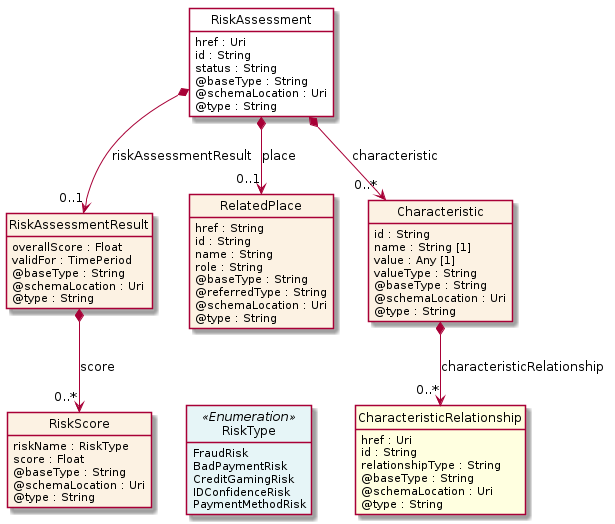

The diagram above was rendered by PlantUML. Its source (embedded in the PNG):
@startuml
hide circle
hide methods
hide stereotype
show <<Enumeration>> stereotype
skinparam class {
   BackgroundColor<<Enumeration>> #E6F5F7
   BackgroundColor<<Ref>> #FFFFE0
   BackgroundColor<<Pivot>> #FFFFFFF
   BackgroundColor<<SimpleType>> #E2F0DA
   BackgroundColor #FCF2E3
}

class RiskAssessment <<Pivot>> {
    href : Uri
    id : String
    status : String
    @baseType : String
    @schemaLocation : Uri
    @type : String
}

class RiskAssessmentResult  {
    overallScore : Float
    validFor : TimePeriod
    @baseType : String
    @schemaLocation : Uri
    @type : String
}

class RiskScore  {
    riskName : RiskType
    score : Float
    @baseType : String
    @schemaLocation : Uri
    @type : String
}

class RiskType <<Enumeration>> {
    FraudRisk
    BadPaymentRisk
    CreditGamingRisk
    IDConfidenceRisk
    PaymentMethodRisk
}

class RelatedPlace  {
    href : String
    id : String
    name : String
    role : String
    @baseType : String
    @referredType : String
    @schemaLocation : Uri
    @type : String
}

class Characteristic  {
    id : String
    name : String [1]
    value : Any [1]
    valueType : String
    @baseType : String
    @schemaLocation : Uri
    @type : String
}

class CharacteristicRelationship  <<Ref>> {
    href : Uri
    id : String
    relationshipType : String
    @baseType : String
    @schemaLocation : Uri
    @type : String
}

RiskAssessment *-->  "0..1" RelatedPlace : place

RiskAssessment *-->  "0..*" Characteristic : characteristic

RiskAssessment *-->  "0..1" RiskAssessmentResult : riskAssessmentResult

RiskAssessmentResult *-->  "0..*" RiskScore : score

Characteristic *-->  "0..*" CharacteristicRelationship : characteristicRelationship

RiskScore -right[hidden]-> RiskType

@enduml